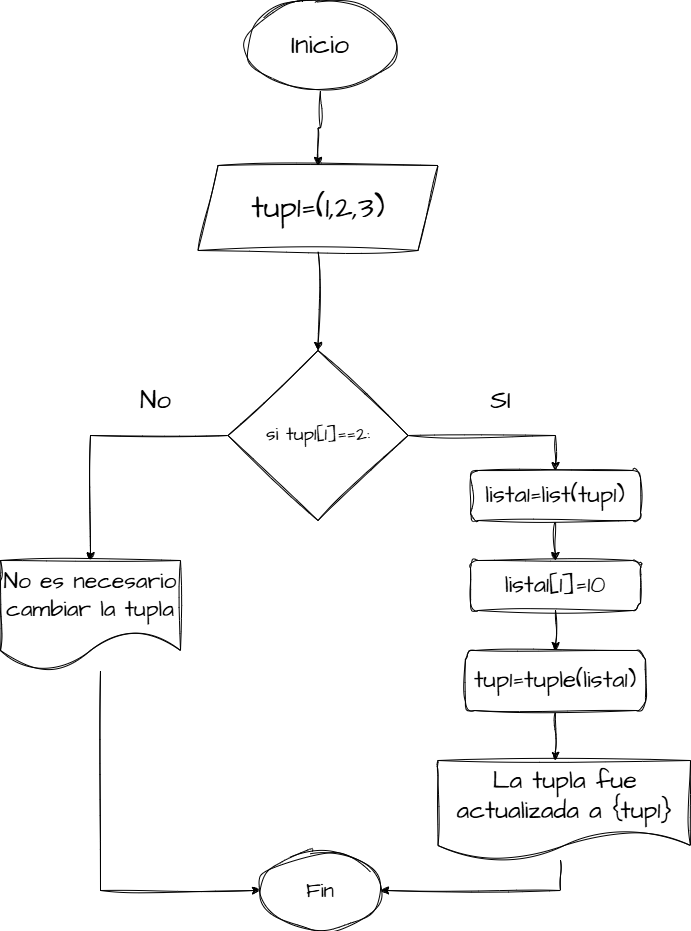

The diagram above was exported from draw.io. Its source (the exported page's mxGraphModel, read from the mxfile embedded in the PNG):
<mxGraphModel dx="1744" dy="1052" grid="1" gridSize="10" guides="1" tooltips="1" connect="1" arrows="1" fold="1" page="1" pageScale="1" pageWidth="827" pageHeight="1169" math="0" shadow="0" adaptiveColors="simple">
  <root>
    <mxCell id="0" />
    <mxCell id="1" parent="0" />
    <mxCell id="lLWpTw8fIAKYQ-gBnTzJ-40" style="edgeStyle=orthogonalEdgeStyle;rounded=0;sketch=1;hachureGap=4;jiggle=2;curveFitting=1;orthogonalLoop=1;jettySize=auto;html=1;entryX=0.5;entryY=0;entryDx=0;entryDy=0;fontFamily=Architects Daughter;fontSource=https%3A%2F%2Ffonts.googleapis.com%2Fcss%3Ffamily%3DArchitects%2BDaughter;" edge="1" parent="1" source="lLWpTw8fIAKYQ-gBnTzJ-36" target="lLWpTw8fIAKYQ-gBnTzJ-37">
      <mxGeometry relative="1" as="geometry" />
    </mxCell>
    <mxCell id="lLWpTw8fIAKYQ-gBnTzJ-36" value="&lt;font style=&quot;font-size: 27px;&quot;&gt;Inicio&lt;/font&gt;" style="ellipse;whiteSpace=wrap;html=1;sketch=1;hachureGap=4;jiggle=2;curveFitting=1;fontFamily=Architects Daughter;fontSource=https%3A%2F%2Ffonts.googleapis.com%2Fcss%3Ffamily%3DArchitects%2BDaughter;" vertex="1" parent="1">
      <mxGeometry x="315" y="420" width="150" height="90" as="geometry" />
    </mxCell>
    <mxCell id="lLWpTw8fIAKYQ-gBnTzJ-39" style="edgeStyle=orthogonalEdgeStyle;rounded=0;sketch=1;hachureGap=4;jiggle=2;curveFitting=1;orthogonalLoop=1;jettySize=auto;html=1;fontFamily=Architects Daughter;fontSource=https%3A%2F%2Ffonts.googleapis.com%2Fcss%3Ffamily%3DArchitects%2BDaughter;" edge="1" parent="1" source="lLWpTw8fIAKYQ-gBnTzJ-37" target="lLWpTw8fIAKYQ-gBnTzJ-38">
      <mxGeometry relative="1" as="geometry" />
    </mxCell>
    <mxCell id="lLWpTw8fIAKYQ-gBnTzJ-37" value="&lt;font style=&quot;font-size: 31px;&quot;&gt;tup1=(1,2,3)&lt;/font&gt;" style="shape=parallelogram;perimeter=parallelogramPerimeter;whiteSpace=wrap;html=1;fixedSize=1;sketch=1;hachureGap=4;jiggle=2;curveFitting=1;fontFamily=Architects Daughter;fontSource=https%3A%2F%2Ffonts.googleapis.com%2Fcss%3Ffamily%3DArchitects%2BDaughter;" vertex="1" parent="1">
      <mxGeometry x="267.5" y="585" width="240" height="85" as="geometry" />
    </mxCell>
    <mxCell id="lLWpTw8fIAKYQ-gBnTzJ-43" style="edgeStyle=orthogonalEdgeStyle;rounded=0;sketch=1;hachureGap=4;jiggle=2;curveFitting=1;orthogonalLoop=1;jettySize=auto;html=1;fontFamily=Architects Daughter;fontSource=https%3A%2F%2Ffonts.googleapis.com%2Fcss%3Ffamily%3DArchitects%2BDaughter;entryX=0.5;entryY=0;entryDx=0;entryDy=0;" edge="1" parent="1" source="lLWpTw8fIAKYQ-gBnTzJ-38" target="lLWpTw8fIAKYQ-gBnTzJ-47">
      <mxGeometry relative="1" as="geometry">
        <mxPoint x="110" y="855" as="targetPoint" />
      </mxGeometry>
    </mxCell>
    <mxCell id="lLWpTw8fIAKYQ-gBnTzJ-53" style="edgeStyle=orthogonalEdgeStyle;rounded=0;sketch=1;hachureGap=4;jiggle=2;curveFitting=1;orthogonalLoop=1;jettySize=auto;html=1;entryX=0.5;entryY=0;entryDx=0;entryDy=0;fontFamily=Architects Daughter;fontSource=https%3A%2F%2Ffonts.googleapis.com%2Fcss%3Ffamily%3DArchitects%2BDaughter;" edge="1" parent="1" source="lLWpTw8fIAKYQ-gBnTzJ-38" target="lLWpTw8fIAKYQ-gBnTzJ-52">
      <mxGeometry relative="1" as="geometry" />
    </mxCell>
    <mxCell id="lLWpTw8fIAKYQ-gBnTzJ-38" value="&lt;font style=&quot;font-size: 19px;&quot;&gt;si tup1[1]==2:&lt;/font&gt;" style="rhombus;whiteSpace=wrap;html=1;sketch=1;hachureGap=4;jiggle=2;curveFitting=1;fontFamily=Architects Daughter;fontSource=https%3A%2F%2Ffonts.googleapis.com%2Fcss%3Ffamily%3DArchitects%2BDaughter;" vertex="1" parent="1">
      <mxGeometry x="297.5" y="770" width="180" height="170" as="geometry" />
    </mxCell>
    <mxCell id="lLWpTw8fIAKYQ-gBnTzJ-44" value="&lt;font style=&quot;font-size: 26px;&quot;&gt;SI&lt;/font&gt;" style="text;html=1;align=center;verticalAlign=middle;resizable=0;points=[];autosize=1;strokeColor=none;fillColor=none;fontFamily=Architects Daughter;fontSource=https%3A%2F%2Ffonts.googleapis.com%2Fcss%3Ffamily%3DArchitects%2BDaughter;" vertex="1" parent="1">
      <mxGeometry x="550" y="800" width="40" height="40" as="geometry" />
    </mxCell>
    <mxCell id="lLWpTw8fIAKYQ-gBnTzJ-45" value="&lt;span style=&quot;font-size: 26px;&quot;&gt;No&lt;/span&gt;" style="text;html=1;align=center;verticalAlign=middle;resizable=0;points=[];autosize=1;strokeColor=none;fillColor=none;fontFamily=Architects Daughter;fontSource=https%3A%2F%2Ffonts.googleapis.com%2Fcss%3Ffamily%3DArchitects%2BDaughter;" vertex="1" parent="1">
      <mxGeometry x="200" y="800" width="50" height="40" as="geometry" />
    </mxCell>
    <mxCell id="lLWpTw8fIAKYQ-gBnTzJ-51" style="edgeStyle=orthogonalEdgeStyle;rounded=0;sketch=1;hachureGap=4;jiggle=2;curveFitting=1;orthogonalLoop=1;jettySize=auto;html=1;entryX=0;entryY=0.5;entryDx=0;entryDy=0;fontFamily=Architects Daughter;fontSource=https%3A%2F%2Ffonts.googleapis.com%2Fcss%3Ffamily%3DArchitects%2BDaughter;" edge="1" parent="1" source="lLWpTw8fIAKYQ-gBnTzJ-47" target="lLWpTw8fIAKYQ-gBnTzJ-49">
      <mxGeometry relative="1" as="geometry">
        <Array as="points">
          <mxPoint x="170" y="1310" />
        </Array>
      </mxGeometry>
    </mxCell>
    <mxCell id="lLWpTw8fIAKYQ-gBnTzJ-47" value="&lt;span style=&quot;font-size: 23px;&quot;&gt;No es necesario cambiar la tupla&lt;/span&gt;" style="shape=document;whiteSpace=wrap;html=1;boundedLbl=1;sketch=1;hachureGap=4;jiggle=2;curveFitting=1;fontFamily=Architects Daughter;fontSource=https://fonts.googleapis.com/css?family=Architects+Daughter;size=0.36363636363636365;" vertex="1" parent="1">
      <mxGeometry x="70" y="980" width="180" height="110" as="geometry" />
    </mxCell>
    <mxCell id="lLWpTw8fIAKYQ-gBnTzJ-49" value="&lt;font style=&quot;font-size: 21px;&quot;&gt;Fin&lt;/font&gt;" style="ellipse;whiteSpace=wrap;html=1;sketch=1;hachureGap=4;jiggle=2;curveFitting=1;fontFamily=Architects Daughter;fontSource=https%3A%2F%2Ffonts.googleapis.com%2Fcss%3Ffamily%3DArchitects%2BDaughter;" vertex="1" parent="1">
      <mxGeometry x="330" y="1270" width="120" height="80" as="geometry" />
    </mxCell>
    <mxCell id="lLWpTw8fIAKYQ-gBnTzJ-55" style="edgeStyle=orthogonalEdgeStyle;rounded=0;sketch=1;hachureGap=4;jiggle=2;curveFitting=1;orthogonalLoop=1;jettySize=auto;html=1;entryX=0.5;entryY=0;entryDx=0;entryDy=0;fontFamily=Architects Daughter;fontSource=https%3A%2F%2Ffonts.googleapis.com%2Fcss%3Ffamily%3DArchitects%2BDaughter;" edge="1" parent="1" source="lLWpTw8fIAKYQ-gBnTzJ-52" target="lLWpTw8fIAKYQ-gBnTzJ-54">
      <mxGeometry relative="1" as="geometry" />
    </mxCell>
    <mxCell id="lLWpTw8fIAKYQ-gBnTzJ-52" value="&lt;font style=&quot;font-size: 24px;&quot;&gt;lista1=list(tup1)&lt;/font&gt;" style="rounded=1;whiteSpace=wrap;html=1;sketch=1;hachureGap=4;jiggle=2;curveFitting=1;fontFamily=Architects Daughter;fontSource=https%3A%2F%2Ffonts.googleapis.com%2Fcss%3Ffamily%3DArchitects%2BDaughter;" vertex="1" parent="1">
      <mxGeometry x="540" y="890" width="170" height="50" as="geometry" />
    </mxCell>
    <mxCell id="lLWpTw8fIAKYQ-gBnTzJ-57" style="edgeStyle=orthogonalEdgeStyle;rounded=0;sketch=1;hachureGap=4;jiggle=2;curveFitting=1;orthogonalLoop=1;jettySize=auto;html=1;entryX=0.5;entryY=0;entryDx=0;entryDy=0;fontFamily=Architects Daughter;fontSource=https%3A%2F%2Ffonts.googleapis.com%2Fcss%3Ffamily%3DArchitects%2BDaughter;" edge="1" parent="1" source="lLWpTw8fIAKYQ-gBnTzJ-54" target="lLWpTw8fIAKYQ-gBnTzJ-56">
      <mxGeometry relative="1" as="geometry" />
    </mxCell>
    <mxCell id="lLWpTw8fIAKYQ-gBnTzJ-54" value="&lt;font style=&quot;font-size: 24px;&quot;&gt;lista1[1]=10&lt;/font&gt;" style="rounded=1;whiteSpace=wrap;html=1;sketch=1;hachureGap=4;jiggle=2;curveFitting=1;fontFamily=Architects Daughter;fontSource=https%3A%2F%2Ffonts.googleapis.com%2Fcss%3Ffamily%3DArchitects%2BDaughter;" vertex="1" parent="1">
      <mxGeometry x="540" y="980" width="170" height="50" as="geometry" />
    </mxCell>
    <mxCell id="lLWpTw8fIAKYQ-gBnTzJ-62" value="" style="edgeStyle=orthogonalEdgeStyle;rounded=0;sketch=1;hachureGap=4;jiggle=2;curveFitting=1;orthogonalLoop=1;jettySize=auto;html=1;fontFamily=Architects Daughter;fontSource=https%3A%2F%2Ffonts.googleapis.com%2Fcss%3Ffamily%3DArchitects%2BDaughter;" edge="1" parent="1" source="lLWpTw8fIAKYQ-gBnTzJ-56" target="lLWpTw8fIAKYQ-gBnTzJ-60">
      <mxGeometry relative="1" as="geometry">
        <Array as="points">
          <mxPoint x="625" y="1170" />
          <mxPoint x="625" y="1170" />
        </Array>
      </mxGeometry>
    </mxCell>
    <mxCell id="lLWpTw8fIAKYQ-gBnTzJ-56" value="&lt;span style=&quot;font-size: 24px;&quot;&gt;tup1=tuple(lista1)&lt;/span&gt;" style="rounded=1;whiteSpace=wrap;html=1;sketch=1;hachureGap=4;jiggle=2;curveFitting=1;fontFamily=Architects Daughter;fontSource=https%3A%2F%2Ffonts.googleapis.com%2Fcss%3Ffamily%3DArchitects%2BDaughter;" vertex="1" parent="1">
      <mxGeometry x="535" y="1070" width="180" height="60" as="geometry" />
    </mxCell>
    <mxCell id="lLWpTw8fIAKYQ-gBnTzJ-63" style="edgeStyle=orthogonalEdgeStyle;rounded=0;sketch=1;hachureGap=4;jiggle=2;curveFitting=1;orthogonalLoop=1;jettySize=auto;html=1;entryX=1;entryY=0.5;entryDx=0;entryDy=0;fontFamily=Architects Daughter;fontSource=https%3A%2F%2Ffonts.googleapis.com%2Fcss%3Ffamily%3DArchitects%2BDaughter;" edge="1" parent="1" source="lLWpTw8fIAKYQ-gBnTzJ-60" target="lLWpTw8fIAKYQ-gBnTzJ-49">
      <mxGeometry relative="1" as="geometry">
        <Array as="points">
          <mxPoint x="630" y="1310" />
        </Array>
      </mxGeometry>
    </mxCell>
    <mxCell id="lLWpTw8fIAKYQ-gBnTzJ-60" value="&lt;font style=&quot;font-size: 25px;&quot;&gt;La tupla fue actualizada a {tup1}&lt;/font&gt;" style="shape=document;whiteSpace=wrap;html=1;boundedLbl=1;sketch=1;hachureGap=4;jiggle=2;curveFitting=1;fontFamily=Architects Daughter;fontSource=https%3A%2F%2Ffonts.googleapis.com%2Fcss%3Ffamily%3DArchitects%2BDaughter;" vertex="1" parent="1">
      <mxGeometry x="507.5" y="1180" width="252.5" height="100" as="geometry" />
    </mxCell>
  </root>
</mxGraphModel>